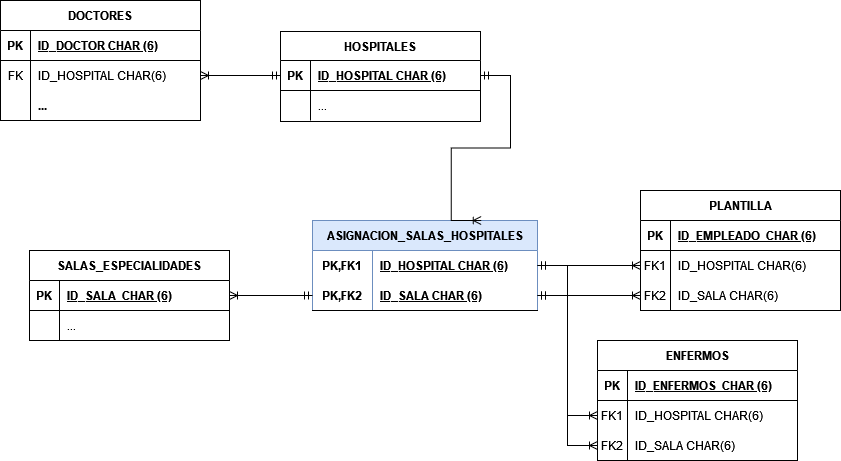

The diagram above was exported from draw.io. Its source (the exported page's mxGraphModel, read from the mxfile embedded in the PNG):
<mxGraphModel dx="2272" dy="780" grid="1" gridSize="10" guides="1" tooltips="1" connect="1" arrows="1" fold="1" page="1" pageScale="1" pageWidth="850" pageHeight="1100" math="0" shadow="0" extFonts="Permanent Marker^https://fonts.googleapis.com/css?family=Permanent+Marker">
  <root>
    <mxCell id="0" />
    <mxCell id="1" parent="0" />
    <mxCell id="RkTV-xAZjGOxbLKmz1Wg-1" value="HOSPITALES" style="shape=table;startSize=29;container=1;collapsible=1;childLayout=tableLayout;fixedRows=1;rowLines=0;fontStyle=1;align=center;resizeLast=1;" parent="1" vertex="1">
      <mxGeometry x="260" y="281" width="200" height="90" as="geometry" />
    </mxCell>
    <mxCell id="RkTV-xAZjGOxbLKmz1Wg-2" value="" style="shape=partialRectangle;collapsible=0;dropTarget=0;pointerEvents=0;fillColor=none;points=[[0,0.5],[1,0.5]];portConstraint=eastwest;top=0;left=0;right=0;bottom=1;" parent="RkTV-xAZjGOxbLKmz1Wg-1" vertex="1">
      <mxGeometry y="29" width="200" height="30" as="geometry" />
    </mxCell>
    <mxCell id="RkTV-xAZjGOxbLKmz1Wg-3" value="PK" style="shape=partialRectangle;overflow=hidden;connectable=0;fillColor=none;top=0;left=0;bottom=0;right=0;fontStyle=1;" parent="RkTV-xAZjGOxbLKmz1Wg-2" vertex="1">
      <mxGeometry width="30" height="30" as="geometry">
        <mxRectangle width="30" height="30" as="alternateBounds" />
      </mxGeometry>
    </mxCell>
    <mxCell id="RkTV-xAZjGOxbLKmz1Wg-4" value="ID_HOSPITAL CHAR (6)" style="shape=partialRectangle;overflow=hidden;connectable=0;fillColor=none;top=0;left=0;bottom=0;right=0;align=left;spacingLeft=6;fontStyle=5;" parent="RkTV-xAZjGOxbLKmz1Wg-2" vertex="1">
      <mxGeometry x="30" width="170" height="30" as="geometry">
        <mxRectangle width="170" height="30" as="alternateBounds" />
      </mxGeometry>
    </mxCell>
    <mxCell id="RkTV-xAZjGOxbLKmz1Wg-5" value="" style="shape=partialRectangle;collapsible=0;dropTarget=0;pointerEvents=0;fillColor=none;points=[[0,0.5],[1,0.5]];portConstraint=eastwest;top=0;left=0;right=0;bottom=0;" parent="RkTV-xAZjGOxbLKmz1Wg-1" vertex="1">
      <mxGeometry y="59" width="200" height="30" as="geometry" />
    </mxCell>
    <mxCell id="RkTV-xAZjGOxbLKmz1Wg-6" value="" style="shape=partialRectangle;overflow=hidden;connectable=0;fillColor=none;top=0;left=0;bottom=0;right=0;" parent="RkTV-xAZjGOxbLKmz1Wg-5" vertex="1">
      <mxGeometry width="30" height="30" as="geometry">
        <mxRectangle width="30" height="30" as="alternateBounds" />
      </mxGeometry>
    </mxCell>
    <mxCell id="RkTV-xAZjGOxbLKmz1Wg-7" value="..." style="shape=partialRectangle;overflow=hidden;connectable=0;fillColor=none;top=0;left=0;bottom=0;right=0;align=left;spacingLeft=6;" parent="RkTV-xAZjGOxbLKmz1Wg-5" vertex="1">
      <mxGeometry x="30" width="170" height="30" as="geometry">
        <mxRectangle width="170" height="30" as="alternateBounds" />
      </mxGeometry>
    </mxCell>
    <mxCell id="RkTV-xAZjGOxbLKmz1Wg-11" value="DOCTORES" style="shape=table;startSize=30;container=1;collapsible=1;childLayout=tableLayout;fixedRows=1;rowLines=0;fontStyle=1;align=center;resizeLast=1;" parent="1" vertex="1">
      <mxGeometry x="-20" y="250" width="200" height="120" as="geometry" />
    </mxCell>
    <mxCell id="RkTV-xAZjGOxbLKmz1Wg-12" value="" style="shape=tableRow;horizontal=0;startSize=0;swimlaneHead=0;swimlaneBody=0;fillColor=none;collapsible=0;dropTarget=0;points=[[0,0.5],[1,0.5]];portConstraint=eastwest;top=0;left=0;right=0;bottom=1;" parent="RkTV-xAZjGOxbLKmz1Wg-11" vertex="1">
      <mxGeometry y="30" width="200" height="30" as="geometry" />
    </mxCell>
    <mxCell id="RkTV-xAZjGOxbLKmz1Wg-13" value="PK" style="shape=partialRectangle;connectable=0;fillColor=none;top=0;left=0;bottom=0;right=0;fontStyle=1;overflow=hidden;" parent="RkTV-xAZjGOxbLKmz1Wg-12" vertex="1">
      <mxGeometry width="30" height="30" as="geometry">
        <mxRectangle width="30" height="30" as="alternateBounds" />
      </mxGeometry>
    </mxCell>
    <mxCell id="RkTV-xAZjGOxbLKmz1Wg-14" value="ID_DOCTOR CHAR (6)" style="shape=partialRectangle;connectable=0;fillColor=none;top=0;left=0;bottom=0;right=0;align=left;spacingLeft=6;fontStyle=5;overflow=hidden;" parent="RkTV-xAZjGOxbLKmz1Wg-12" vertex="1">
      <mxGeometry x="30" width="170" height="30" as="geometry">
        <mxRectangle width="170" height="30" as="alternateBounds" />
      </mxGeometry>
    </mxCell>
    <mxCell id="RkTV-xAZjGOxbLKmz1Wg-15" value="" style="shape=tableRow;horizontal=0;startSize=0;swimlaneHead=0;swimlaneBody=0;fillColor=none;collapsible=0;dropTarget=0;points=[[0,0.5],[1,0.5]];portConstraint=eastwest;top=0;left=0;right=0;bottom=0;" parent="RkTV-xAZjGOxbLKmz1Wg-11" vertex="1">
      <mxGeometry y="60" width="200" height="30" as="geometry" />
    </mxCell>
    <mxCell id="RkTV-xAZjGOxbLKmz1Wg-16" value="FK" style="shape=partialRectangle;connectable=0;fillColor=none;top=0;left=0;bottom=0;right=0;editable=1;overflow=hidden;" parent="RkTV-xAZjGOxbLKmz1Wg-15" vertex="1">
      <mxGeometry width="30" height="30" as="geometry">
        <mxRectangle width="30" height="30" as="alternateBounds" />
      </mxGeometry>
    </mxCell>
    <mxCell id="RkTV-xAZjGOxbLKmz1Wg-17" value="ID_HOSPITAL CHAR(6)" style="shape=partialRectangle;connectable=0;fillColor=none;top=0;left=0;bottom=0;right=0;align=left;spacingLeft=6;overflow=hidden;" parent="RkTV-xAZjGOxbLKmz1Wg-15" vertex="1">
      <mxGeometry x="30" width="170" height="30" as="geometry">
        <mxRectangle width="170" height="30" as="alternateBounds" />
      </mxGeometry>
    </mxCell>
    <mxCell id="RkTV-xAZjGOxbLKmz1Wg-18" value="" style="shape=tableRow;horizontal=0;startSize=0;swimlaneHead=0;swimlaneBody=0;fillColor=none;collapsible=0;dropTarget=0;points=[[0,0.5],[1,0.5]];portConstraint=eastwest;top=0;left=0;right=0;bottom=0;" parent="RkTV-xAZjGOxbLKmz1Wg-11" vertex="1">
      <mxGeometry y="90" width="200" height="30" as="geometry" />
    </mxCell>
    <mxCell id="RkTV-xAZjGOxbLKmz1Wg-19" value="" style="shape=partialRectangle;connectable=0;fillColor=none;top=0;left=0;bottom=0;right=0;editable=1;overflow=hidden;" parent="RkTV-xAZjGOxbLKmz1Wg-18" vertex="1">
      <mxGeometry width="30" height="30" as="geometry">
        <mxRectangle width="30" height="30" as="alternateBounds" />
      </mxGeometry>
    </mxCell>
    <mxCell id="RkTV-xAZjGOxbLKmz1Wg-20" value="..." style="shape=partialRectangle;connectable=0;fillColor=none;top=0;left=0;bottom=0;right=0;align=left;spacingLeft=6;overflow=hidden;fontStyle=1" parent="RkTV-xAZjGOxbLKmz1Wg-18" vertex="1">
      <mxGeometry x="30" width="170" height="30" as="geometry">
        <mxRectangle width="170" height="30" as="alternateBounds" />
      </mxGeometry>
    </mxCell>
    <mxCell id="RkTV-xAZjGOxbLKmz1Wg-24" value="ASIGNACION_SALAS_HOSPITALES" style="shape=table;startSize=30;container=1;collapsible=1;childLayout=tableLayout;fixedRows=1;rowLines=0;fontStyle=1;align=center;resizeLast=1;fillColor=#dae8fc;strokeColor=#6c8ebf;" parent="1" vertex="1">
      <mxGeometry x="292" y="470" width="225" height="90" as="geometry">
        <mxRectangle x="512" y="460" width="240" height="30" as="alternateBounds" />
      </mxGeometry>
    </mxCell>
    <mxCell id="RkTV-xAZjGOxbLKmz1Wg-25" value="" style="shape=tableRow;horizontal=0;startSize=0;swimlaneHead=0;swimlaneBody=0;fillColor=none;collapsible=0;dropTarget=0;points=[[0,0.5],[1,0.5]];portConstraint=eastwest;top=0;left=0;right=0;bottom=0;" parent="RkTV-xAZjGOxbLKmz1Wg-24" vertex="1">
      <mxGeometry y="30" width="225" height="30" as="geometry" />
    </mxCell>
    <mxCell id="RkTV-xAZjGOxbLKmz1Wg-26" value="PK,FK1" style="shape=partialRectangle;connectable=0;fillColor=none;top=0;left=0;bottom=0;right=0;fontStyle=1;overflow=hidden;" parent="RkTV-xAZjGOxbLKmz1Wg-25" vertex="1">
      <mxGeometry width="60" height="30" as="geometry">
        <mxRectangle width="60" height="30" as="alternateBounds" />
      </mxGeometry>
    </mxCell>
    <mxCell id="RkTV-xAZjGOxbLKmz1Wg-27" value="ID_HOSPITAL CHAR (6)" style="shape=partialRectangle;connectable=0;fillColor=none;top=0;left=0;bottom=0;right=0;align=left;spacingLeft=6;fontStyle=5;overflow=hidden;" parent="RkTV-xAZjGOxbLKmz1Wg-25" vertex="1">
      <mxGeometry x="60" width="165" height="30" as="geometry">
        <mxRectangle width="165" height="30" as="alternateBounds" />
      </mxGeometry>
    </mxCell>
    <mxCell id="RkTV-xAZjGOxbLKmz1Wg-28" value="" style="shape=tableRow;horizontal=0;startSize=0;swimlaneHead=0;swimlaneBody=0;fillColor=none;collapsible=0;dropTarget=0;points=[[0,0.5],[1,0.5]];portConstraint=eastwest;top=0;left=0;right=0;bottom=1;" parent="RkTV-xAZjGOxbLKmz1Wg-24" vertex="1">
      <mxGeometry y="60" width="225" height="30" as="geometry" />
    </mxCell>
    <mxCell id="RkTV-xAZjGOxbLKmz1Wg-29" value="PK,FK2" style="shape=partialRectangle;connectable=0;fillColor=none;top=0;left=0;bottom=0;right=0;fontStyle=1;overflow=hidden;" parent="RkTV-xAZjGOxbLKmz1Wg-28" vertex="1">
      <mxGeometry width="60" height="30" as="geometry">
        <mxRectangle width="60" height="30" as="alternateBounds" />
      </mxGeometry>
    </mxCell>
    <mxCell id="RkTV-xAZjGOxbLKmz1Wg-30" value="ID_SALA CHAR (6)" style="shape=partialRectangle;connectable=0;fillColor=none;top=0;left=0;bottom=0;right=0;align=left;spacingLeft=6;fontStyle=5;overflow=hidden;" parent="RkTV-xAZjGOxbLKmz1Wg-28" vertex="1">
      <mxGeometry x="60" width="165" height="30" as="geometry">
        <mxRectangle width="165" height="30" as="alternateBounds" />
      </mxGeometry>
    </mxCell>
    <mxCell id="RkTV-xAZjGOxbLKmz1Wg-37" value="SALAS_ESPECIALIDADES" style="shape=table;startSize=30;container=1;collapsible=1;childLayout=tableLayout;fixedRows=1;rowLines=0;fontStyle=1;align=center;resizeLast=1;" parent="1" vertex="1">
      <mxGeometry x="9" y="500" width="200" height="90" as="geometry" />
    </mxCell>
    <mxCell id="RkTV-xAZjGOxbLKmz1Wg-38" value="" style="shape=partialRectangle;collapsible=0;dropTarget=0;pointerEvents=0;fillColor=none;points=[[0,0.5],[1,0.5]];portConstraint=eastwest;top=0;left=0;right=0;bottom=1;" parent="RkTV-xAZjGOxbLKmz1Wg-37" vertex="1">
      <mxGeometry y="30" width="200" height="30" as="geometry" />
    </mxCell>
    <mxCell id="RkTV-xAZjGOxbLKmz1Wg-39" value="PK" style="shape=partialRectangle;overflow=hidden;connectable=0;fillColor=none;top=0;left=0;bottom=0;right=0;fontStyle=1;" parent="RkTV-xAZjGOxbLKmz1Wg-38" vertex="1">
      <mxGeometry width="30" height="30" as="geometry">
        <mxRectangle width="30" height="30" as="alternateBounds" />
      </mxGeometry>
    </mxCell>
    <mxCell id="RkTV-xAZjGOxbLKmz1Wg-40" value="ID_SALA  CHAR (6)" style="shape=partialRectangle;overflow=hidden;connectable=0;fillColor=none;top=0;left=0;bottom=0;right=0;align=left;spacingLeft=6;fontStyle=5;" parent="RkTV-xAZjGOxbLKmz1Wg-38" vertex="1">
      <mxGeometry x="30" width="170" height="30" as="geometry">
        <mxRectangle width="170" height="30" as="alternateBounds" />
      </mxGeometry>
    </mxCell>
    <mxCell id="RkTV-xAZjGOxbLKmz1Wg-41" value="" style="shape=partialRectangle;collapsible=0;dropTarget=0;pointerEvents=0;fillColor=none;points=[[0,0.5],[1,0.5]];portConstraint=eastwest;top=0;left=0;right=0;bottom=0;" parent="RkTV-xAZjGOxbLKmz1Wg-37" vertex="1">
      <mxGeometry y="60" width="200" height="30" as="geometry" />
    </mxCell>
    <mxCell id="RkTV-xAZjGOxbLKmz1Wg-42" value="" style="shape=partialRectangle;overflow=hidden;connectable=0;fillColor=none;top=0;left=0;bottom=0;right=0;" parent="RkTV-xAZjGOxbLKmz1Wg-41" vertex="1">
      <mxGeometry width="30" height="30" as="geometry">
        <mxRectangle width="30" height="30" as="alternateBounds" />
      </mxGeometry>
    </mxCell>
    <mxCell id="RkTV-xAZjGOxbLKmz1Wg-43" value="..." style="shape=partialRectangle;overflow=hidden;connectable=0;fillColor=none;top=0;left=0;bottom=0;right=0;align=left;spacingLeft=6;" parent="RkTV-xAZjGOxbLKmz1Wg-41" vertex="1">
      <mxGeometry x="30" width="170" height="30" as="geometry">
        <mxRectangle width="170" height="30" as="alternateBounds" />
      </mxGeometry>
    </mxCell>
    <mxCell id="RkTV-xAZjGOxbLKmz1Wg-45" value="PLANTILLA" style="shape=table;startSize=30;container=1;collapsible=1;childLayout=tableLayout;fixedRows=1;rowLines=0;fontStyle=1;align=center;resizeLast=1;" parent="1" vertex="1">
      <mxGeometry x="620" y="440" width="200" height="120" as="geometry" />
    </mxCell>
    <mxCell id="RkTV-xAZjGOxbLKmz1Wg-46" value="" style="shape=tableRow;horizontal=0;startSize=0;swimlaneHead=0;swimlaneBody=0;fillColor=none;collapsible=0;dropTarget=0;points=[[0,0.5],[1,0.5]];portConstraint=eastwest;top=0;left=0;right=0;bottom=1;" parent="RkTV-xAZjGOxbLKmz1Wg-45" vertex="1">
      <mxGeometry y="30" width="200" height="30" as="geometry" />
    </mxCell>
    <mxCell id="RkTV-xAZjGOxbLKmz1Wg-47" value="PK" style="shape=partialRectangle;connectable=0;fillColor=none;top=0;left=0;bottom=0;right=0;fontStyle=1;overflow=hidden;" parent="RkTV-xAZjGOxbLKmz1Wg-46" vertex="1">
      <mxGeometry width="30" height="30" as="geometry">
        <mxRectangle width="30" height="30" as="alternateBounds" />
      </mxGeometry>
    </mxCell>
    <mxCell id="RkTV-xAZjGOxbLKmz1Wg-48" value="ID_EMPLEADO  CHAR (6)" style="shape=partialRectangle;connectable=0;fillColor=none;top=0;left=0;bottom=0;right=0;align=left;spacingLeft=6;fontStyle=5;overflow=hidden;" parent="RkTV-xAZjGOxbLKmz1Wg-46" vertex="1">
      <mxGeometry x="30" width="170" height="30" as="geometry">
        <mxRectangle width="170" height="30" as="alternateBounds" />
      </mxGeometry>
    </mxCell>
    <mxCell id="RkTV-xAZjGOxbLKmz1Wg-49" value="" style="shape=tableRow;horizontal=0;startSize=0;swimlaneHead=0;swimlaneBody=0;fillColor=none;collapsible=0;dropTarget=0;points=[[0,0.5],[1,0.5]];portConstraint=eastwest;top=0;left=0;right=0;bottom=0;" parent="RkTV-xAZjGOxbLKmz1Wg-45" vertex="1">
      <mxGeometry y="60" width="200" height="30" as="geometry" />
    </mxCell>
    <mxCell id="RkTV-xAZjGOxbLKmz1Wg-50" value="FK1" style="shape=partialRectangle;connectable=0;fillColor=none;top=0;left=0;bottom=0;right=0;editable=1;overflow=hidden;" parent="RkTV-xAZjGOxbLKmz1Wg-49" vertex="1">
      <mxGeometry width="30" height="30" as="geometry">
        <mxRectangle width="30" height="30" as="alternateBounds" />
      </mxGeometry>
    </mxCell>
    <mxCell id="RkTV-xAZjGOxbLKmz1Wg-51" value="ID_HOSPITAL CHAR(6)" style="shape=partialRectangle;connectable=0;fillColor=none;top=0;left=0;bottom=0;right=0;align=left;spacingLeft=6;overflow=hidden;" parent="RkTV-xAZjGOxbLKmz1Wg-49" vertex="1">
      <mxGeometry x="30" width="170" height="30" as="geometry">
        <mxRectangle width="170" height="30" as="alternateBounds" />
      </mxGeometry>
    </mxCell>
    <mxCell id="RkTV-xAZjGOxbLKmz1Wg-52" value="" style="shape=tableRow;horizontal=0;startSize=0;swimlaneHead=0;swimlaneBody=0;fillColor=none;collapsible=0;dropTarget=0;points=[[0,0.5],[1,0.5]];portConstraint=eastwest;top=0;left=0;right=0;bottom=0;strokeWidth=1;strokeColor=none;" parent="RkTV-xAZjGOxbLKmz1Wg-45" vertex="1">
      <mxGeometry y="90" width="200" height="30" as="geometry" />
    </mxCell>
    <mxCell id="RkTV-xAZjGOxbLKmz1Wg-53" value="FK2" style="shape=partialRectangle;connectable=0;fillColor=none;top=0;left=0;bottom=0;right=0;editable=1;overflow=hidden;" parent="RkTV-xAZjGOxbLKmz1Wg-52" vertex="1">
      <mxGeometry width="30" height="30" as="geometry">
        <mxRectangle width="30" height="30" as="alternateBounds" />
      </mxGeometry>
    </mxCell>
    <mxCell id="RkTV-xAZjGOxbLKmz1Wg-54" value="ID_SALA CHAR(6)" style="shape=partialRectangle;connectable=0;fillColor=none;top=0;left=0;bottom=0;right=0;align=left;spacingLeft=6;overflow=hidden;fontStyle=0" parent="RkTV-xAZjGOxbLKmz1Wg-52" vertex="1">
      <mxGeometry x="30" width="170" height="30" as="geometry">
        <mxRectangle width="170" height="30" as="alternateBounds" />
      </mxGeometry>
    </mxCell>
    <mxCell id="RkTV-xAZjGOxbLKmz1Wg-61" value="" style="edgeStyle=entityRelationEdgeStyle;fontSize=12;html=1;endArrow=ERoneToMany;startArrow=ERmandOne;rounded=0;entryX=1;entryY=0.5;entryDx=0;entryDy=0;exitX=0;exitY=0.5;exitDx=0;exitDy=0;" parent="1" source="RkTV-xAZjGOxbLKmz1Wg-2" target="RkTV-xAZjGOxbLKmz1Wg-15" edge="1">
      <mxGeometry width="100" height="100" relative="1" as="geometry">
        <mxPoint x="120" y="811" as="sourcePoint" />
        <mxPoint x="220" y="711" as="targetPoint" />
      </mxGeometry>
    </mxCell>
    <mxCell id="RkTV-xAZjGOxbLKmz1Wg-63" value="" style="edgeStyle=entityRelationEdgeStyle;fontSize=12;html=1;endArrow=ERoneToMany;startArrow=ERmandOne;rounded=0;entryX=0;entryY=0.5;entryDx=0;entryDy=0;exitX=1;exitY=0.5;exitDx=0;exitDy=0;" parent="1" source="RkTV-xAZjGOxbLKmz1Wg-24" target="RkTV-xAZjGOxbLKmz1Wg-49" edge="1">
      <mxGeometry width="100" height="100" relative="1" as="geometry">
        <mxPoint x="640" y="770" as="sourcePoint" />
        <mxPoint x="740" y="770" as="targetPoint" />
      </mxGeometry>
    </mxCell>
    <mxCell id="RkTV-xAZjGOxbLKmz1Wg-64" value="" style="edgeStyle=entityRelationEdgeStyle;fontSize=12;html=1;endArrow=ERoneToMany;startArrow=ERmandOne;rounded=0;entryX=0;entryY=0.5;entryDx=0;entryDy=0;exitX=1;exitY=0.5;exitDx=0;exitDy=0;" parent="1" source="RkTV-xAZjGOxbLKmz1Wg-28" target="RkTV-xAZjGOxbLKmz1Wg-52" edge="1">
      <mxGeometry width="100" height="100" relative="1" as="geometry">
        <mxPoint x="510" y="540" as="sourcePoint" />
        <mxPoint x="615" y="570" as="targetPoint" />
      </mxGeometry>
    </mxCell>
    <mxCell id="RkTV-xAZjGOxbLKmz1Wg-65" value="ENFERMOS" style="shape=table;startSize=30;container=1;collapsible=1;childLayout=tableLayout;fixedRows=1;rowLines=0;fontStyle=1;align=center;resizeLast=1;" parent="1" vertex="1">
      <mxGeometry x="577" y="590" width="200" height="120" as="geometry" />
    </mxCell>
    <mxCell id="RkTV-xAZjGOxbLKmz1Wg-66" value="" style="shape=tableRow;horizontal=0;startSize=0;swimlaneHead=0;swimlaneBody=0;fillColor=none;collapsible=0;dropTarget=0;points=[[0,0.5],[1,0.5]];portConstraint=eastwest;top=0;left=0;right=0;bottom=1;" parent="RkTV-xAZjGOxbLKmz1Wg-65" vertex="1">
      <mxGeometry y="30" width="200" height="30" as="geometry" />
    </mxCell>
    <mxCell id="RkTV-xAZjGOxbLKmz1Wg-67" value="PK" style="shape=partialRectangle;connectable=0;fillColor=none;top=0;left=0;bottom=0;right=0;fontStyle=1;overflow=hidden;" parent="RkTV-xAZjGOxbLKmz1Wg-66" vertex="1">
      <mxGeometry width="30" height="30" as="geometry">
        <mxRectangle width="30" height="30" as="alternateBounds" />
      </mxGeometry>
    </mxCell>
    <mxCell id="RkTV-xAZjGOxbLKmz1Wg-68" value="ID_ENFERMOS  CHAR (6)" style="shape=partialRectangle;connectable=0;fillColor=none;top=0;left=0;bottom=0;right=0;align=left;spacingLeft=6;fontStyle=5;overflow=hidden;" parent="RkTV-xAZjGOxbLKmz1Wg-66" vertex="1">
      <mxGeometry x="30" width="170" height="30" as="geometry">
        <mxRectangle width="170" height="30" as="alternateBounds" />
      </mxGeometry>
    </mxCell>
    <mxCell id="RkTV-xAZjGOxbLKmz1Wg-69" value="" style="shape=tableRow;horizontal=0;startSize=0;swimlaneHead=0;swimlaneBody=0;fillColor=none;collapsible=0;dropTarget=0;points=[[0,0.5],[1,0.5]];portConstraint=eastwest;top=0;left=0;right=0;bottom=0;" parent="RkTV-xAZjGOxbLKmz1Wg-65" vertex="1">
      <mxGeometry y="60" width="200" height="30" as="geometry" />
    </mxCell>
    <mxCell id="RkTV-xAZjGOxbLKmz1Wg-70" value="FK1" style="shape=partialRectangle;connectable=0;fillColor=none;top=0;left=0;bottom=0;right=0;editable=1;overflow=hidden;" parent="RkTV-xAZjGOxbLKmz1Wg-69" vertex="1">
      <mxGeometry width="30" height="30" as="geometry">
        <mxRectangle width="30" height="30" as="alternateBounds" />
      </mxGeometry>
    </mxCell>
    <mxCell id="RkTV-xAZjGOxbLKmz1Wg-71" value="ID_HOSPITAL CHAR(6)" style="shape=partialRectangle;connectable=0;fillColor=none;top=0;left=0;bottom=0;right=0;align=left;spacingLeft=6;overflow=hidden;" parent="RkTV-xAZjGOxbLKmz1Wg-69" vertex="1">
      <mxGeometry x="30" width="170" height="30" as="geometry">
        <mxRectangle width="170" height="30" as="alternateBounds" />
      </mxGeometry>
    </mxCell>
    <mxCell id="RkTV-xAZjGOxbLKmz1Wg-72" value="" style="shape=tableRow;horizontal=0;startSize=0;swimlaneHead=0;swimlaneBody=0;fillColor=none;collapsible=0;dropTarget=0;points=[[0,0.5],[1,0.5]];portConstraint=eastwest;top=0;left=0;right=0;bottom=0;strokeWidth=1;strokeColor=none;" parent="RkTV-xAZjGOxbLKmz1Wg-65" vertex="1">
      <mxGeometry y="90" width="200" height="30" as="geometry" />
    </mxCell>
    <mxCell id="RkTV-xAZjGOxbLKmz1Wg-73" value="FK2" style="shape=partialRectangle;connectable=0;fillColor=none;top=0;left=0;bottom=0;right=0;editable=1;overflow=hidden;" parent="RkTV-xAZjGOxbLKmz1Wg-72" vertex="1">
      <mxGeometry width="30" height="30" as="geometry">
        <mxRectangle width="30" height="30" as="alternateBounds" />
      </mxGeometry>
    </mxCell>
    <mxCell id="RkTV-xAZjGOxbLKmz1Wg-74" value="ID_SALA CHAR(6)" style="shape=partialRectangle;connectable=0;fillColor=none;top=0;left=0;bottom=0;right=0;align=left;spacingLeft=6;overflow=hidden;fontStyle=0" parent="RkTV-xAZjGOxbLKmz1Wg-72" vertex="1">
      <mxGeometry x="30" width="170" height="30" as="geometry">
        <mxRectangle width="170" height="30" as="alternateBounds" />
      </mxGeometry>
    </mxCell>
    <mxCell id="RkTV-xAZjGOxbLKmz1Wg-75" value="" style="edgeStyle=entityRelationEdgeStyle;fontSize=12;html=1;endArrow=ERoneToMany;startArrow=ERmandOne;rounded=0;entryX=0;entryY=0.5;entryDx=0;entryDy=0;exitX=1;exitY=0.5;exitDx=0;exitDy=0;" parent="1" source="RkTV-xAZjGOxbLKmz1Wg-25" target="RkTV-xAZjGOxbLKmz1Wg-69" edge="1">
      <mxGeometry width="100" height="100" relative="1" as="geometry">
        <mxPoint x="540" y="590" as="sourcePoint" />
        <mxPoint x="440" y="505" as="targetPoint" />
      </mxGeometry>
    </mxCell>
    <mxCell id="VldwCFdmQEpMsd0xRMDl-1" value="" style="edgeStyle=entityRelationEdgeStyle;fontSize=12;html=1;endArrow=ERoneToMany;startArrow=ERmandOne;rounded=0;exitX=0;exitY=0.5;exitDx=0;exitDy=0;entryX=1;entryY=0.5;entryDx=0;entryDy=0;" parent="1" source="RkTV-xAZjGOxbLKmz1Wg-28" target="RkTV-xAZjGOxbLKmz1Wg-38" edge="1">
      <mxGeometry width="100" height="100" relative="1" as="geometry">
        <mxPoint x="280" y="715" as="sourcePoint" />
        <mxPoint x="280" y="590" as="targetPoint" />
      </mxGeometry>
    </mxCell>
    <mxCell id="VldwCFdmQEpMsd0xRMDl-2" value="" style="edgeStyle=entityRelationEdgeStyle;fontSize=12;html=1;endArrow=ERoneToMany;startArrow=ERmandOne;rounded=0;entryX=0;entryY=0.5;entryDx=0;entryDy=0;exitX=1;exitY=0.5;exitDx=0;exitDy=0;" parent="1" source="RkTV-xAZjGOxbLKmz1Wg-28" target="RkTV-xAZjGOxbLKmz1Wg-72" edge="1">
      <mxGeometry width="100" height="100" relative="1" as="geometry">
        <mxPoint x="600" y="630" as="sourcePoint" />
        <mxPoint x="600" y="730" as="targetPoint" />
      </mxGeometry>
    </mxCell>
    <mxCell id="VldwCFdmQEpMsd0xRMDl-3" value="" style="edgeStyle=entityRelationEdgeStyle;fontSize=12;html=1;endArrow=ERoneToMany;startArrow=ERmandOne;rounded=0;exitX=1;exitY=0.5;exitDx=0;exitDy=0;entryX=0.75;entryY=0;entryDx=0;entryDy=0;" parent="1" source="RkTV-xAZjGOxbLKmz1Wg-2" target="RkTV-xAZjGOxbLKmz1Wg-24" edge="1">
      <mxGeometry width="100" height="100" relative="1" as="geometry">
        <mxPoint x="638.5" y="270" as="sourcePoint" />
        <mxPoint x="550" y="460" as="targetPoint" />
      </mxGeometry>
    </mxCell>
  </root>
</mxGraphModel>